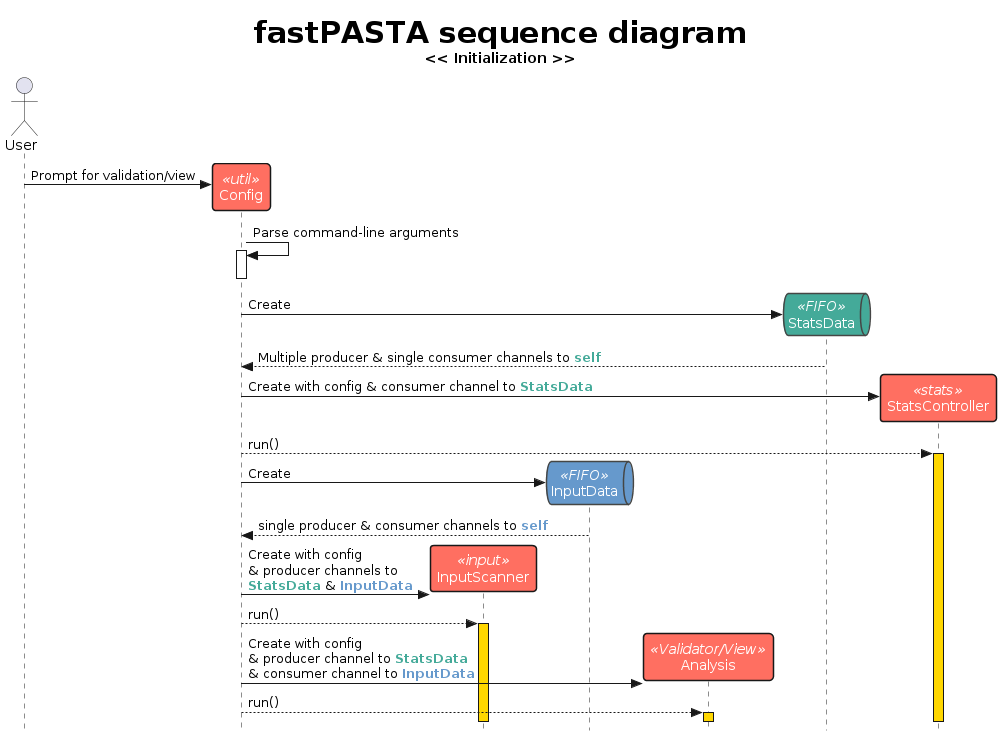

The diagram above was rendered by PlantUML. Its source (embedded in the PNG):
@startuml sequence_initialization
skinparam RoundCorner 7
skinparam sequenceDivider {
    BorderThickness 1
}
skinparam participant {
    BackgroundColor FF6F61
    'BorderColor 454645
    FontColor White
    BorderThickness 1.5
}
skinparam queue {
    BackgroundColor FF6F61
    BorderColor 454645
    FontColor FFF
    BorderThickness 1.5
}
skinparam style strictuml
' Carto color palette
' light blue       #88CCEE
' light pink/red   #CC6677
' light yellow     #DDCC77
' dark green       #117733
' Dark purple      #332288
' Pink             #AA4499
' Light blue/green #44AA99
' Brown/yellow     #999933
' Dark purple      #882255
' Dark red         #661100
' Medium blue      #6699CC
' Grey             #888888

Title **<size:30>fastPASTA sequence diagram</size>**\n<< Initialization >>

actor       User       as user

participant Config  as config << util >>
participant InputScanner as inputscanner << input >>
queue InputData as inputfifo << FIFO >> #6699CC
participant Analysis as analysis_thread << Validator/View >>
queue StatsData as statsfifo << FIFO >> #44AA99
participant StatsController as statscontroller << stats >>




'autoactivate on
user -> config ** : Prompt for validation/view
    config -> config: Parse command-line arguments
activate config
deactivate config

config -> statsfifo ** : Create
    statsfifo --> config : Multiple producer & single consumer channels to <color #44AA99>**self**</color>
config -> statscontroller ** : Create with config & consumer channel to <color #44AA99>**StatsData**</color>
    config --> statscontroller ++ #gold : run()

config -> inputfifo ** : Create
    inputfifo --> config : single producer & consumer channels to <color #6699CC>**self**</color>
config -> inputscanner ** : Create with config \n& producer channels to\n<color #44AA99>**StatsData**</color> & <color #6699CC>**InputData**</color>

    config --> inputscanner ++ #gold : run()

config -> analysis_thread ** : Create with config\n& producer channel to <color #44AA99>**StatsData**</color>\n& consumer channel to <color #6699CC>**InputData**</color>
    config --> analysis_thread ++ #gold : run()




@enduml